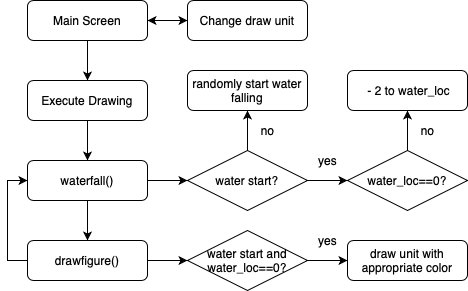

The diagram above was exported from draw.io. Its source (the exported page's mxGraphModel, read from the mxfile embedded in the PNG):
<mxGraphModel dx="608" dy="620" grid="1" gridSize="10" guides="1" tooltips="1" connect="1" arrows="1" fold="1" page="1" pageScale="1" pageWidth="827" pageHeight="1169" math="0" shadow="0">
  <root>
    <mxCell id="WIyWlLk6GJQsqaUBKTNV-0" />
    <mxCell id="WIyWlLk6GJQsqaUBKTNV-1" parent="WIyWlLk6GJQsqaUBKTNV-0" />
    <mxCell id="aRv7NitWX7f65duMdggX-1" value="" style="edgeStyle=orthogonalEdgeStyle;rounded=0;orthogonalLoop=1;jettySize=auto;html=1;exitX=1;exitY=0.5;exitDx=0;exitDy=0;exitPerimeter=0;" edge="1" parent="WIyWlLk6GJQsqaUBKTNV-1" source="WIyWlLk6GJQsqaUBKTNV-3" target="aRv7NitWX7f65duMdggX-0">
      <mxGeometry relative="1" as="geometry" />
    </mxCell>
    <mxCell id="aRv7NitWX7f65duMdggX-4" value="" style="edgeStyle=orthogonalEdgeStyle;rounded=0;orthogonalLoop=1;jettySize=auto;html=1;" edge="1" parent="WIyWlLk6GJQsqaUBKTNV-1" source="WIyWlLk6GJQsqaUBKTNV-3" target="aRv7NitWX7f65duMdggX-3">
      <mxGeometry relative="1" as="geometry" />
    </mxCell>
    <mxCell id="WIyWlLk6GJQsqaUBKTNV-3" value="Main Screen" style="rounded=1;whiteSpace=wrap;html=1;fontSize=12;glass=0;strokeWidth=1;shadow=0;" parent="WIyWlLk6GJQsqaUBKTNV-1" vertex="1">
      <mxGeometry x="160" y="80" width="120" height="40" as="geometry" />
    </mxCell>
    <mxCell id="aRv7NitWX7f65duMdggX-2" style="edgeStyle=orthogonalEdgeStyle;rounded=0;orthogonalLoop=1;jettySize=auto;html=1;entryX=1;entryY=0.5;entryDx=0;entryDy=0;" edge="1" parent="WIyWlLk6GJQsqaUBKTNV-1" source="aRv7NitWX7f65duMdggX-0" target="WIyWlLk6GJQsqaUBKTNV-3">
      <mxGeometry relative="1" as="geometry" />
    </mxCell>
    <mxCell id="aRv7NitWX7f65duMdggX-0" value="Change draw unit" style="whiteSpace=wrap;html=1;rounded=1;shadow=0;strokeWidth=1;glass=0;" vertex="1" parent="WIyWlLk6GJQsqaUBKTNV-1">
      <mxGeometry x="320" y="80" width="120" height="40" as="geometry" />
    </mxCell>
    <mxCell id="aRv7NitWX7f65duMdggX-6" value="" style="edgeStyle=orthogonalEdgeStyle;rounded=0;orthogonalLoop=1;jettySize=auto;html=1;" edge="1" parent="WIyWlLk6GJQsqaUBKTNV-1" source="aRv7NitWX7f65duMdggX-3" target="aRv7NitWX7f65duMdggX-5">
      <mxGeometry relative="1" as="geometry" />
    </mxCell>
    <mxCell id="aRv7NitWX7f65duMdggX-3" value="Execute Drawing" style="whiteSpace=wrap;html=1;rounded=1;shadow=0;strokeWidth=1;glass=0;" vertex="1" parent="WIyWlLk6GJQsqaUBKTNV-1">
      <mxGeometry x="160" y="160" width="120" height="40" as="geometry" />
    </mxCell>
    <mxCell id="aRv7NitWX7f65duMdggX-11" value="" style="edgeStyle=orthogonalEdgeStyle;rounded=0;orthogonalLoop=1;jettySize=auto;html=1;" edge="1" parent="WIyWlLk6GJQsqaUBKTNV-1" source="aRv7NitWX7f65duMdggX-5" target="aRv7NitWX7f65duMdggX-10">
      <mxGeometry relative="1" as="geometry" />
    </mxCell>
    <mxCell id="aRv7NitWX7f65duMdggX-15" value="" style="edgeStyle=orthogonalEdgeStyle;rounded=0;orthogonalLoop=1;jettySize=auto;html=1;" edge="1" parent="WIyWlLk6GJQsqaUBKTNV-1" source="aRv7NitWX7f65duMdggX-5" target="aRv7NitWX7f65duMdggX-14">
      <mxGeometry relative="1" as="geometry" />
    </mxCell>
    <mxCell id="aRv7NitWX7f65duMdggX-5" value="waterfall()" style="whiteSpace=wrap;html=1;rounded=1;shadow=0;strokeWidth=1;glass=0;" vertex="1" parent="WIyWlLk6GJQsqaUBKTNV-1">
      <mxGeometry x="160" y="240" width="120" height="40" as="geometry" />
    </mxCell>
    <mxCell id="aRv7NitWX7f65duMdggX-7" style="edgeStyle=orthogonalEdgeStyle;rounded=0;orthogonalLoop=1;jettySize=auto;html=1;exitX=0.5;exitY=1;exitDx=0;exitDy=0;" edge="1" parent="WIyWlLk6GJQsqaUBKTNV-1" source="aRv7NitWX7f65duMdggX-5" target="aRv7NitWX7f65duMdggX-5">
      <mxGeometry relative="1" as="geometry" />
    </mxCell>
    <mxCell id="aRv7NitWX7f65duMdggX-28" value="" style="edgeStyle=orthogonalEdgeStyle;rounded=0;orthogonalLoop=1;jettySize=auto;html=1;" edge="1" parent="WIyWlLk6GJQsqaUBKTNV-1" source="aRv7NitWX7f65duMdggX-10" target="aRv7NitWX7f65duMdggX-27">
      <mxGeometry relative="1" as="geometry" />
    </mxCell>
    <mxCell id="aRv7NitWX7f65duMdggX-32" style="edgeStyle=orthogonalEdgeStyle;rounded=0;orthogonalLoop=1;jettySize=auto;html=1;endArrow=classic;endFill=1;entryX=0;entryY=0.5;entryDx=0;entryDy=0;" edge="1" parent="WIyWlLk6GJQsqaUBKTNV-1" source="aRv7NitWX7f65duMdggX-10" target="aRv7NitWX7f65duMdggX-5">
      <mxGeometry relative="1" as="geometry">
        <mxPoint x="120" y="260" as="targetPoint" />
        <Array as="points">
          <mxPoint x="140" y="340" />
          <mxPoint x="140" y="260" />
        </Array>
      </mxGeometry>
    </mxCell>
    <mxCell id="aRv7NitWX7f65duMdggX-10" value="drawfigure()" style="whiteSpace=wrap;html=1;rounded=1;shadow=0;strokeWidth=1;glass=0;" vertex="1" parent="WIyWlLk6GJQsqaUBKTNV-1">
      <mxGeometry x="160" y="320" width="120" height="40" as="geometry" />
    </mxCell>
    <mxCell id="aRv7NitWX7f65duMdggX-17" value="" style="edgeStyle=orthogonalEdgeStyle;rounded=0;orthogonalLoop=1;jettySize=auto;html=1;" edge="1" parent="WIyWlLk6GJQsqaUBKTNV-1" source="aRv7NitWX7f65duMdggX-14" target="aRv7NitWX7f65duMdggX-16">
      <mxGeometry relative="1" as="geometry" />
    </mxCell>
    <mxCell id="aRv7NitWX7f65duMdggX-21" value="" style="edgeStyle=orthogonalEdgeStyle;rounded=0;orthogonalLoop=1;jettySize=auto;html=1;" edge="1" parent="WIyWlLk6GJQsqaUBKTNV-1" source="aRv7NitWX7f65duMdggX-14" target="aRv7NitWX7f65duMdggX-20">
      <mxGeometry relative="1" as="geometry" />
    </mxCell>
    <mxCell id="aRv7NitWX7f65duMdggX-14" value="water start?" style="rhombus;whiteSpace=wrap;html=1;" vertex="1" parent="WIyWlLk6GJQsqaUBKTNV-1">
      <mxGeometry x="320" y="230" width="120" height="60" as="geometry" />
    </mxCell>
    <mxCell id="aRv7NitWX7f65duMdggX-25" value="" style="edgeStyle=orthogonalEdgeStyle;rounded=0;orthogonalLoop=1;jettySize=auto;html=1;" edge="1" parent="WIyWlLk6GJQsqaUBKTNV-1" source="aRv7NitWX7f65duMdggX-16" target="aRv7NitWX7f65duMdggX-24">
      <mxGeometry relative="1" as="geometry" />
    </mxCell>
    <mxCell id="aRv7NitWX7f65duMdggX-16" value="water_loc==0?" style="rhombus;whiteSpace=wrap;html=1;" vertex="1" parent="WIyWlLk6GJQsqaUBKTNV-1">
      <mxGeometry x="480" y="230" width="120" height="60" as="geometry" />
    </mxCell>
    <mxCell id="aRv7NitWX7f65duMdggX-20" value="randomly start water falling" style="rounded=1;whiteSpace=wrap;html=1;" vertex="1" parent="WIyWlLk6GJQsqaUBKTNV-1">
      <mxGeometry x="320" y="150" width="120" height="40" as="geometry" />
    </mxCell>
    <mxCell id="aRv7NitWX7f65duMdggX-22" value="yes" style="text;html=1;align=center;verticalAlign=middle;resizable=0;points=[];autosize=1;strokeColor=none;" vertex="1" parent="WIyWlLk6GJQsqaUBKTNV-1">
      <mxGeometry x="445" y="230" width="30" height="20" as="geometry" />
    </mxCell>
    <mxCell id="aRv7NitWX7f65duMdggX-23" value="no" style="text;html=1;align=center;verticalAlign=middle;resizable=0;points=[];autosize=1;strokeColor=none;" vertex="1" parent="WIyWlLk6GJQsqaUBKTNV-1">
      <mxGeometry x="385" y="200" width="30" height="20" as="geometry" />
    </mxCell>
    <mxCell id="aRv7NitWX7f65duMdggX-24" value="&amp;nbsp;- 2 to water_loc" style="rounded=1;whiteSpace=wrap;html=1;" vertex="1" parent="WIyWlLk6GJQsqaUBKTNV-1">
      <mxGeometry x="480" y="150" width="120" height="40" as="geometry" />
    </mxCell>
    <mxCell id="aRv7NitWX7f65duMdggX-26" value="no" style="text;html=1;align=center;verticalAlign=middle;resizable=0;points=[];autosize=1;strokeColor=none;" vertex="1" parent="WIyWlLk6GJQsqaUBKTNV-1">
      <mxGeometry x="545" y="200" width="30" height="20" as="geometry" />
    </mxCell>
    <mxCell id="aRv7NitWX7f65duMdggX-30" value="" style="edgeStyle=orthogonalEdgeStyle;rounded=0;orthogonalLoop=1;jettySize=auto;html=1;" edge="1" parent="WIyWlLk6GJQsqaUBKTNV-1" source="aRv7NitWX7f65duMdggX-27" target="aRv7NitWX7f65duMdggX-29">
      <mxGeometry relative="1" as="geometry" />
    </mxCell>
    <mxCell id="aRv7NitWX7f65duMdggX-27" value="water start and water_loc==0?" style="rhombus;whiteSpace=wrap;html=1;" vertex="1" parent="WIyWlLk6GJQsqaUBKTNV-1">
      <mxGeometry x="320" y="310" width="120" height="60" as="geometry" />
    </mxCell>
    <mxCell id="aRv7NitWX7f65duMdggX-29" value="draw unit with appropriate color" style="rounded=1;whiteSpace=wrap;html=1;" vertex="1" parent="WIyWlLk6GJQsqaUBKTNV-1">
      <mxGeometry x="480" y="320" width="120" height="40" as="geometry" />
    </mxCell>
    <mxCell id="aRv7NitWX7f65duMdggX-31" value="yes" style="text;html=1;align=center;verticalAlign=middle;resizable=0;points=[];autosize=1;strokeColor=none;" vertex="1" parent="WIyWlLk6GJQsqaUBKTNV-1">
      <mxGeometry x="445" y="310" width="30" height="20" as="geometry" />
    </mxCell>
  </root>
</mxGraphModel>